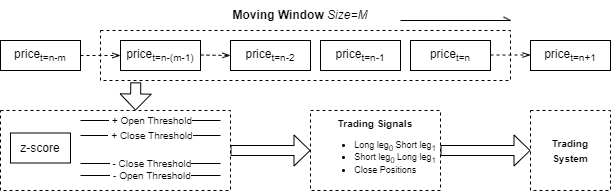

The diagram above was exported from draw.io. Its source (the exported page's mxGraphModel, read from the mxfile embedded in the PNG):
<mxGraphModel dx="1182" dy="790" grid="1" gridSize="10" guides="1" tooltips="1" connect="1" arrows="1" fold="1" page="1" pageScale="1" pageWidth="1169" pageHeight="827" math="0" shadow="0">
  <root>
    <mxCell id="0" />
    <mxCell id="1" parent="0" />
    <mxCell id="s7d4PtiqQZ2FRYvxOLde-13" value="" style="rounded=0;whiteSpace=wrap;html=1;dashed=1;" parent="1" vertex="1">
      <mxGeometry x="120" y="70" width="410" height="50" as="geometry" />
    </mxCell>
    <mxCell id="s7d4PtiqQZ2FRYvxOLde-1" value="price&lt;sub style=&quot;border-color: var(--border-color);&quot;&gt;t=n-2&lt;/sub&gt;" style="rounded=0;whiteSpace=wrap;html=1;" parent="1" vertex="1">
      <mxGeometry x="250" y="80" width="80" height="30" as="geometry" />
    </mxCell>
    <mxCell id="s7d4PtiqQZ2FRYvxOLde-2" value="price&lt;sub style=&quot;border-color: var(--border-color);&quot;&gt;t=n-1&lt;/sub&gt;" style="rounded=0;whiteSpace=wrap;html=1;" parent="1" vertex="1">
      <mxGeometry x="340" y="80" width="80" height="30" as="geometry" />
    </mxCell>
    <mxCell id="s7d4PtiqQZ2FRYvxOLde-3" value="price&lt;sub style=&quot;border-color: var(--border-color);&quot;&gt;t=n&lt;/sub&gt;" style="rounded=0;whiteSpace=wrap;html=1;" parent="1" vertex="1">
      <mxGeometry x="430" y="80" width="80" height="30" as="geometry" />
    </mxCell>
    <mxCell id="s7d4PtiqQZ2FRYvxOLde-4" value="price&lt;sub style=&quot;border-color: var(--border-color);&quot;&gt;t=n+1&lt;/sub&gt;" style="rounded=0;whiteSpace=wrap;html=1;" parent="1" vertex="1">
      <mxGeometry x="550" y="80" width="80" height="30" as="geometry" />
    </mxCell>
    <mxCell id="s7d4PtiqQZ2FRYvxOLde-31" value="price&lt;span style=&quot;border-color: var(--border-color);&quot;&gt;&lt;sub&gt;t=n-(m-1)&lt;/sub&gt;&lt;/span&gt;" style="rounded=0;whiteSpace=wrap;html=1;" parent="1" vertex="1">
      <mxGeometry x="140" y="80" width="80" height="30" as="geometry" />
    </mxCell>
    <mxCell id="s7d4PtiqQZ2FRYvxOLde-36" value="" style="endArrow=openThin;html=1;rounded=0;exitX=1;exitY=0.5;exitDx=0;exitDy=0;dashed=1;endFill=0;entryX=0;entryY=0.5;entryDx=0;entryDy=0;" parent="1" source="s7d4PtiqQZ2FRYvxOLde-37" target="s7d4PtiqQZ2FRYvxOLde-31" edge="1">
      <mxGeometry width="50" height="50" relative="1" as="geometry">
        <mxPoint x="89.64" y="110" as="sourcePoint" />
        <mxPoint x="90" y="140" as="targetPoint" />
      </mxGeometry>
    </mxCell>
    <mxCell id="s7d4PtiqQZ2FRYvxOLde-37" value="price&lt;span style=&quot;border-color: var(--border-color);&quot;&gt;&lt;sub&gt;t=n-m&lt;/sub&gt;&lt;/span&gt;" style="rounded=0;whiteSpace=wrap;html=1;" parent="1" vertex="1">
      <mxGeometry x="20" y="80" width="80" height="30" as="geometry" />
    </mxCell>
    <mxCell id="s7d4PtiqQZ2FRYvxOLde-41" value="" style="endArrow=openThin;html=1;rounded=0;exitX=1;exitY=0.5;exitDx=0;exitDy=0;dashed=1;endFill=0;" parent="1" edge="1">
      <mxGeometry width="50" height="50" relative="1" as="geometry">
        <mxPoint x="220" y="94.52" as="sourcePoint" />
        <mxPoint x="250" y="95" as="targetPoint" />
      </mxGeometry>
    </mxCell>
    <mxCell id="s7d4PtiqQZ2FRYvxOLde-44" value="" style="endArrow=openThin;html=1;rounded=0;exitX=1;exitY=0.5;exitDx=0;exitDy=0;dashed=1;endFill=0;entryX=0;entryY=0.5;entryDx=0;entryDy=0;" parent="1" edge="1">
      <mxGeometry width="50" height="50" relative="1" as="geometry">
        <mxPoint x="510" y="94.52" as="sourcePoint" />
        <mxPoint x="550" y="94.52" as="targetPoint" />
      </mxGeometry>
    </mxCell>
    <mxCell id="s7d4PtiqQZ2FRYvxOLde-45" value="Moving Window &lt;span style=&quot;font-weight: normal;&quot;&gt;&lt;i&gt;Size=M&lt;/i&gt;&lt;/span&gt;" style="text;html=1;strokeColor=none;fillColor=none;align=center;verticalAlign=middle;whiteSpace=wrap;rounded=0;fontStyle=1" parent="1" vertex="1">
      <mxGeometry x="220" y="40" width="200" height="30" as="geometry" />
    </mxCell>
    <mxCell id="s7d4PtiqQZ2FRYvxOLde-57" value="" style="shape=flexArrow;endArrow=classic;html=1;rounded=0;exitX=1;exitY=0.5;exitDx=0;exitDy=0;entryX=0;entryY=0.5;entryDx=0;entryDy=0;startSize=3;endSize=5;" parent="1" source="s7d4PtiqQZ2FRYvxOLde-55" target="s7d4PtiqQZ2FRYvxOLde-58" edge="1">
      <mxGeometry width="50" height="50" relative="1" as="geometry">
        <mxPoint x="450" y="240" as="sourcePoint" />
        <mxPoint x="460" y="195" as="targetPoint" />
      </mxGeometry>
    </mxCell>
    <mxCell id="s7d4PtiqQZ2FRYvxOLde-58" value="&lt;font style=&quot;&quot;&gt;&lt;b style=&quot;&quot;&gt;&lt;font style=&quot;font-size: 10px;&quot;&gt;Trading Signals&lt;/font&gt;&lt;/b&gt;&lt;br&gt;&lt;/font&gt;&lt;ul style=&quot;font-size: 9px;&quot;&gt;&lt;li style=&quot;text-align: left;&quot;&gt;&lt;font style=&quot;font-size: 9px;&quot;&gt;Long leg&lt;sub&gt;0&lt;/sub&gt; Short leg&lt;sub&gt;1&lt;/sub&gt;&lt;/font&gt;&lt;/li&gt;&lt;li style=&quot;text-align: left;&quot;&gt;&lt;font style=&quot;font-size: 9px;&quot;&gt;Short leg&lt;sub&gt;0&lt;/sub&gt; Long leg&lt;sub&gt;1&lt;/sub&gt;&lt;br style=&quot;&quot;&gt;&lt;/font&gt;&lt;/li&gt;&lt;li style=&quot;text-align: left;&quot;&gt;&lt;font style=&quot;font-size: 9px;&quot;&gt;Close Positions&lt;/font&gt;&lt;/li&gt;&lt;/ul&gt;" style="rounded=0;whiteSpace=wrap;html=1;dashed=1;" parent="1" vertex="1">
      <mxGeometry x="330" y="150" width="130" height="80" as="geometry" />
    </mxCell>
    <mxCell id="s7d4PtiqQZ2FRYvxOLde-60" value="" style="endArrow=openAsync;html=1;rounded=0;endFill=0;" parent="1" edge="1">
      <mxGeometry width="50" height="50" relative="1" as="geometry">
        <mxPoint x="420" y="60" as="sourcePoint" />
        <mxPoint x="530" y="60" as="targetPoint" />
      </mxGeometry>
    </mxCell>
    <mxCell id="EoHH7yzKeFiSt7iv31zn-2" value="" style="shape=flexArrow;endArrow=classic;html=1;rounded=0;startSize=3;endSize=5;" edge="1" parent="1" source="s7d4PtiqQZ2FRYvxOLde-58">
      <mxGeometry width="50" height="50" relative="1" as="geometry">
        <mxPoint x="510" y="189.71" as="sourcePoint" />
        <mxPoint x="550" y="190" as="targetPoint" />
      </mxGeometry>
    </mxCell>
    <mxCell id="EoHH7yzKeFiSt7iv31zn-3" value="&lt;span style=&quot;font-size: 10px;&quot;&gt;&lt;b&gt;Trading&lt;br&gt;System&lt;/b&gt;&lt;/span&gt;" style="rounded=0;whiteSpace=wrap;html=1;dashed=1;" vertex="1" parent="1">
      <mxGeometry x="550" y="150" width="80" height="80" as="geometry" />
    </mxCell>
    <mxCell id="EoHH7yzKeFiSt7iv31zn-4" value="" style="shape=flexArrow;endArrow=classic;html=1;rounded=0;exitX=0.086;exitY=1.037;exitDx=0;exitDy=0;startSize=3;endSize=5;exitPerimeter=0;" edge="1" parent="1" source="s7d4PtiqQZ2FRYvxOLde-13">
      <mxGeometry width="50" height="50" relative="1" as="geometry">
        <mxPoint x="360" y="200" as="sourcePoint" />
        <mxPoint x="155" y="150" as="targetPoint" />
      </mxGeometry>
    </mxCell>
    <mxCell id="EoHH7yzKeFiSt7iv31zn-5" value="" style="group" vertex="1" connectable="0" parent="1">
      <mxGeometry x="20" y="150" width="230" height="80" as="geometry" />
    </mxCell>
    <mxCell id="s7d4PtiqQZ2FRYvxOLde-55" value="" style="rounded=0;whiteSpace=wrap;html=1;dashed=1;" parent="EoHH7yzKeFiSt7iv31zn-5" vertex="1">
      <mxGeometry width="230" height="80" as="geometry" />
    </mxCell>
    <mxCell id="s7d4PtiqQZ2FRYvxOLde-48" value="z-score" style="rounded=0;whiteSpace=wrap;html=1;" parent="EoHH7yzKeFiSt7iv31zn-5" vertex="1">
      <mxGeometry x="10" y="22.5" width="60" height="30" as="geometry" />
    </mxCell>
    <mxCell id="s7d4PtiqQZ2FRYvxOLde-51" value="&amp;nbsp;+ Close Threshold" style="endArrow=none;html=1;rounded=0;fontSize=10;" parent="EoHH7yzKeFiSt7iv31zn-5" edge="1">
      <mxGeometry width="50" height="50" relative="1" as="geometry">
        <mxPoint x="80" y="25" as="sourcePoint" />
        <mxPoint x="220" y="25" as="targetPoint" />
      </mxGeometry>
    </mxCell>
    <mxCell id="s7d4PtiqQZ2FRYvxOLde-52" value="&amp;nbsp;- Close Threshold" style="endArrow=none;html=1;rounded=0;fontSize=10;" parent="EoHH7yzKeFiSt7iv31zn-5" edge="1">
      <mxGeometry width="50" height="50" relative="1" as="geometry">
        <mxPoint x="80" y="53" as="sourcePoint" />
        <mxPoint x="220" y="53" as="targetPoint" />
        <mxPoint as="offset" />
      </mxGeometry>
    </mxCell>
    <mxCell id="s7d4PtiqQZ2FRYvxOLde-53" value="&amp;nbsp;- Open Threshold" style="endArrow=none;html=1;rounded=0;fontSize=10;" parent="EoHH7yzKeFiSt7iv31zn-5" edge="1">
      <mxGeometry x="0.0019" width="50" height="50" relative="1" as="geometry">
        <mxPoint x="80" y="65" as="sourcePoint" />
        <mxPoint x="220" y="65" as="targetPoint" />
        <mxPoint as="offset" />
      </mxGeometry>
    </mxCell>
    <mxCell id="s7d4PtiqQZ2FRYvxOLde-54" value="&amp;nbsp;+ Open Threshold" style="endArrow=none;html=1;rounded=0;fontSize=10;" parent="EoHH7yzKeFiSt7iv31zn-5" edge="1">
      <mxGeometry width="50" height="50" relative="1" as="geometry">
        <mxPoint x="80" y="10" as="sourcePoint" />
        <mxPoint x="220" y="10" as="targetPoint" />
        <mxPoint as="offset" />
      </mxGeometry>
    </mxCell>
  </root>
</mxGraphModel>